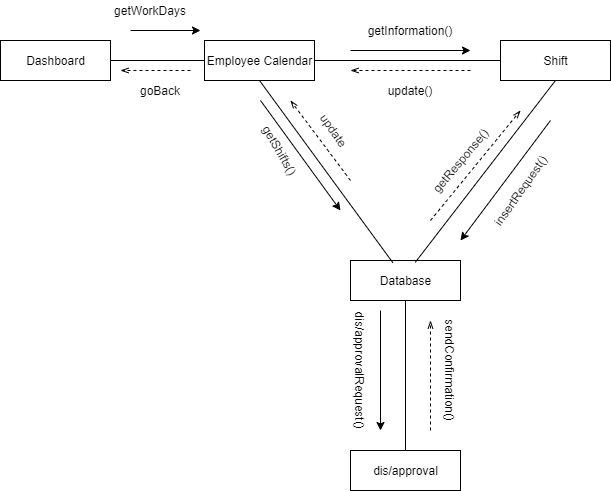

The diagram above was exported from draw.io. Its source (the exported page's mxGraphModel, read from the mxfile embedded in the PNG):
<mxGraphModel dx="1038" dy="548" grid="1" gridSize="10" guides="1" tooltips="1" connect="1" arrows="1" fold="1" page="1" pageScale="1" pageWidth="827" pageHeight="1169" math="0" shadow="0">
  <root>
    <mxCell id="0" />
    <mxCell id="1" parent="0" />
    <mxCell id="3X_yCc9tpYy7hI8Ke5qj-2" value="Dashboard" style="html=1;" parent="1" vertex="1">
      <mxGeometry x="100" y="190" width="110" height="40" as="geometry" />
    </mxCell>
    <mxCell id="3X_yCc9tpYy7hI8Ke5qj-3" value="Employee Calendar" style="html=1;" parent="1" vertex="1">
      <mxGeometry x="304" y="190" width="110" height="40" as="geometry" />
    </mxCell>
    <mxCell id="3X_yCc9tpYy7hI8Ke5qj-4" value="" style="endArrow=none;html=1;exitX=1;exitY=0.5;exitDx=0;exitDy=0;entryX=0;entryY=0.5;entryDx=0;entryDy=0;" parent="1" source="3X_yCc9tpYy7hI8Ke5qj-2" target="3X_yCc9tpYy7hI8Ke5qj-3" edge="1">
      <mxGeometry width="50" height="50" relative="1" as="geometry">
        <mxPoint x="390" y="310" as="sourcePoint" />
        <mxPoint x="440" y="260" as="targetPoint" />
      </mxGeometry>
    </mxCell>
    <mxCell id="3X_yCc9tpYy7hI8Ke5qj-8" value="dis/approval" style="html=1;" parent="1" vertex="1">
      <mxGeometry x="450" y="600" width="110" height="40" as="geometry" />
    </mxCell>
    <mxCell id="3X_yCc9tpYy7hI8Ke5qj-10" value="Database" style="html=1;" parent="1" vertex="1">
      <mxGeometry x="450" y="410" width="110" height="40" as="geometry" />
    </mxCell>
    <mxCell id="3X_yCc9tpYy7hI8Ke5qj-11" value="" style="endArrow=none;html=1;exitX=0.5;exitY=1;exitDx=0;exitDy=0;entryX=0.385;entryY=0.055;entryDx=0;entryDy=0;entryPerimeter=0;" parent="1" source="3X_yCc9tpYy7hI8Ke5qj-3" target="3X_yCc9tpYy7hI8Ke5qj-10" edge="1">
      <mxGeometry width="50" height="50" relative="1" as="geometry">
        <mxPoint x="470" y="150" as="sourcePoint" />
        <mxPoint x="580" y="150" as="targetPoint" />
      </mxGeometry>
    </mxCell>
    <mxCell id="3X_yCc9tpYy7hI8Ke5qj-13" value="" style="endArrow=none;html=1;exitX=1;exitY=0.5;exitDx=0;exitDy=0;entryX=0;entryY=0.5;entryDx=0;entryDy=0;" parent="1" source="3X_yCc9tpYy7hI8Ke5qj-3" target="3X_yCc9tpYy7hI8Ke5qj-31" edge="1">
      <mxGeometry width="50" height="50" relative="1" as="geometry">
        <mxPoint x="424" y="220" as="sourcePoint" />
        <mxPoint x="610" y="220" as="targetPoint" />
      </mxGeometry>
    </mxCell>
    <mxCell id="3X_yCc9tpYy7hI8Ke5qj-14" value="" style="endArrow=classic;html=1;" parent="1" edge="1">
      <mxGeometry width="50" height="50" relative="1" as="geometry">
        <mxPoint x="230" y="180" as="sourcePoint" />
        <mxPoint x="300" y="180" as="targetPoint" />
      </mxGeometry>
    </mxCell>
    <mxCell id="3X_yCc9tpYy7hI8Ke5qj-15" value="getWorkDays" style="text;html=1;strokeColor=none;fillColor=none;align=center;verticalAlign=middle;whiteSpace=wrap;rounded=0;rotation=0;" parent="1" vertex="1">
      <mxGeometry x="230" y="150" width="40" height="20" as="geometry" />
    </mxCell>
    <mxCell id="3X_yCc9tpYy7hI8Ke5qj-24" value="" style="endArrow=classic;html=1;" parent="1" edge="1">
      <mxGeometry width="50" height="50" relative="1" as="geometry">
        <mxPoint x="480" y="460" as="sourcePoint" />
        <mxPoint x="480" y="580" as="targetPoint" />
      </mxGeometry>
    </mxCell>
    <mxCell id="3X_yCc9tpYy7hI8Ke5qj-25" value="dis/approvalRequest()" style="text;html=1;strokeColor=none;fillColor=none;align=center;verticalAlign=middle;whiteSpace=wrap;rounded=0;rotation=90;" parent="1" vertex="1">
      <mxGeometry x="440" y="510" width="40" height="20" as="geometry" />
    </mxCell>
    <mxCell id="3X_yCc9tpYy7hI8Ke5qj-28" value="getInformation()" style="text;html=1;strokeColor=none;fillColor=none;align=center;verticalAlign=middle;whiteSpace=wrap;rounded=0;rotation=0;" parent="1" vertex="1">
      <mxGeometry x="490" y="170" width="40" height="20" as="geometry" />
    </mxCell>
    <mxCell id="3X_yCc9tpYy7hI8Ke5qj-29" value="" style="endArrow=classic;html=1;" parent="1" edge="1">
      <mxGeometry width="50" height="50" relative="1" as="geometry">
        <mxPoint x="450" y="200" as="sourcePoint" />
        <mxPoint x="570" y="200" as="targetPoint" />
      </mxGeometry>
    </mxCell>
    <mxCell id="3X_yCc9tpYy7hI8Ke5qj-30" value="" style="endArrow=openThin;html=1;endFill=0;dashed=1;" parent="1" edge="1">
      <mxGeometry width="50" height="50" relative="1" as="geometry">
        <mxPoint x="530" y="580" as="sourcePoint" />
        <mxPoint x="530" y="470" as="targetPoint" />
      </mxGeometry>
    </mxCell>
    <mxCell id="3X_yCc9tpYy7hI8Ke5qj-31" value="Shift" style="html=1;" parent="1" vertex="1">
      <mxGeometry x="600" y="190" width="110" height="40" as="geometry" />
    </mxCell>
    <mxCell id="3X_yCc9tpYy7hI8Ke5qj-33" value="" style="endArrow=none;html=1;exitX=0.5;exitY=1;exitDx=0;exitDy=0;entryX=0.589;entryY=0.045;entryDx=0;entryDy=0;entryPerimeter=0;" parent="1" source="3X_yCc9tpYy7hI8Ke5qj-31" target="3X_yCc9tpYy7hI8Ke5qj-10" edge="1">
      <mxGeometry width="50" height="50" relative="1" as="geometry">
        <mxPoint x="369" y="90" as="sourcePoint" />
        <mxPoint x="655" y="420" as="targetPoint" />
      </mxGeometry>
    </mxCell>
    <mxCell id="3X_yCc9tpYy7hI8Ke5qj-34" value="" style="endArrow=none;html=1;entryX=0.5;entryY=1;entryDx=0;entryDy=0;exitX=0.5;exitY=0;exitDx=0;exitDy=0;" parent="1" source="3X_yCc9tpYy7hI8Ke5qj-8" target="3X_yCc9tpYy7hI8Ke5qj-10" edge="1">
      <mxGeometry width="50" height="50" relative="1" as="geometry">
        <mxPoint x="320" y="400" as="sourcePoint" />
        <mxPoint x="370" y="350" as="targetPoint" />
      </mxGeometry>
    </mxCell>
    <mxCell id="3X_yCc9tpYy7hI8Ke5qj-36" value="sendConfirmation()" style="text;html=1;strokeColor=none;fillColor=none;align=center;verticalAlign=middle;whiteSpace=wrap;rounded=0;rotation=90;" parent="1" vertex="1">
      <mxGeometry x="530" y="510" width="40" height="20" as="geometry" />
    </mxCell>
    <mxCell id="3X_yCc9tpYy7hI8Ke5qj-37" value="" style="endArrow=classic;html=1;" parent="1" edge="1">
      <mxGeometry width="50" height="50" relative="1" as="geometry">
        <mxPoint x="650" y="270" as="sourcePoint" />
        <mxPoint x="560" y="390" as="targetPoint" />
      </mxGeometry>
    </mxCell>
    <mxCell id="3X_yCc9tpYy7hI8Ke5qj-38" value="insertRequest()" style="text;html=1;strokeColor=none;fillColor=none;align=center;verticalAlign=middle;whiteSpace=wrap;rounded=0;rotation=-55;" parent="1" vertex="1">
      <mxGeometry x="600" y="330" width="40" height="20" as="geometry" />
    </mxCell>
    <mxCell id="3X_yCc9tpYy7hI8Ke5qj-39" value="" style="endArrow=openThin;html=1;dashed=1;endFill=0;" parent="1" edge="1">
      <mxGeometry width="50" height="50" relative="1" as="geometry">
        <mxPoint x="530" y="370" as="sourcePoint" />
        <mxPoint x="620" y="260" as="targetPoint" />
      </mxGeometry>
    </mxCell>
    <mxCell id="3X_yCc9tpYy7hI8Ke5qj-40" value="getResponse()" style="text;html=1;strokeColor=none;fillColor=none;align=center;verticalAlign=middle;whiteSpace=wrap;rounded=0;rotation=-50;" parent="1" vertex="1">
      <mxGeometry x="540" y="300" width="40" height="20" as="geometry" />
    </mxCell>
    <mxCell id="3X_yCc9tpYy7hI8Ke5qj-41" value="" style="endArrow=openThin;html=1;dashed=1;endFill=0;" parent="1" edge="1">
      <mxGeometry width="50" height="50" relative="1" as="geometry">
        <mxPoint x="570" y="220" as="sourcePoint" />
        <mxPoint x="450" y="220" as="targetPoint" />
      </mxGeometry>
    </mxCell>
    <mxCell id="3X_yCc9tpYy7hI8Ke5qj-42" value="update()" style="text;html=1;strokeColor=none;fillColor=none;align=center;verticalAlign=middle;whiteSpace=wrap;rounded=0;" parent="1" vertex="1">
      <mxGeometry x="490" y="230" width="40" height="20" as="geometry" />
    </mxCell>
    <mxCell id="3X_yCc9tpYy7hI8Ke5qj-43" value="goBack" style="text;html=1;strokeColor=none;fillColor=none;align=center;verticalAlign=middle;whiteSpace=wrap;rounded=0;" parent="1" vertex="1">
      <mxGeometry x="240" y="230" width="40" height="20" as="geometry" />
    </mxCell>
    <mxCell id="3X_yCc9tpYy7hI8Ke5qj-44" value="" style="endArrow=openThin;html=1;dashed=1;endFill=0;" parent="1" edge="1">
      <mxGeometry width="50" height="50" relative="1" as="geometry">
        <mxPoint x="290" y="220" as="sourcePoint" />
        <mxPoint x="220" y="220" as="targetPoint" />
      </mxGeometry>
    </mxCell>
    <mxCell id="3X_yCc9tpYy7hI8Ke5qj-46" value="getShifts()" style="text;html=1;strokeColor=none;fillColor=none;align=center;verticalAlign=middle;whiteSpace=wrap;rounded=0;rotation=60;" parent="1" vertex="1">
      <mxGeometry x="360" y="290" width="40" height="20" as="geometry" />
    </mxCell>
    <mxCell id="3X_yCc9tpYy7hI8Ke5qj-47" value="" style="endArrow=classic;html=1;" parent="1" edge="1">
      <mxGeometry width="50" height="50" relative="1" as="geometry">
        <mxPoint x="360" y="250" as="sourcePoint" />
        <mxPoint x="440" y="360" as="targetPoint" />
      </mxGeometry>
    </mxCell>
    <mxCell id="3X_yCc9tpYy7hI8Ke5qj-48" value="" style="endArrow=openThin;html=1;endFill=0;dashed=1;" parent="1" edge="1">
      <mxGeometry width="50" height="50" relative="1" as="geometry">
        <mxPoint x="450" y="330" as="sourcePoint" />
        <mxPoint x="390" y="250" as="targetPoint" />
      </mxGeometry>
    </mxCell>
    <mxCell id="3X_yCc9tpYy7hI8Ke5qj-49" value="update" style="text;html=1;strokeColor=none;fillColor=none;align=center;verticalAlign=middle;whiteSpace=wrap;rounded=0;rotation=55;" parent="1" vertex="1">
      <mxGeometry x="414" y="270" width="40" height="20" as="geometry" />
    </mxCell>
  </root>
</mxGraphModel>